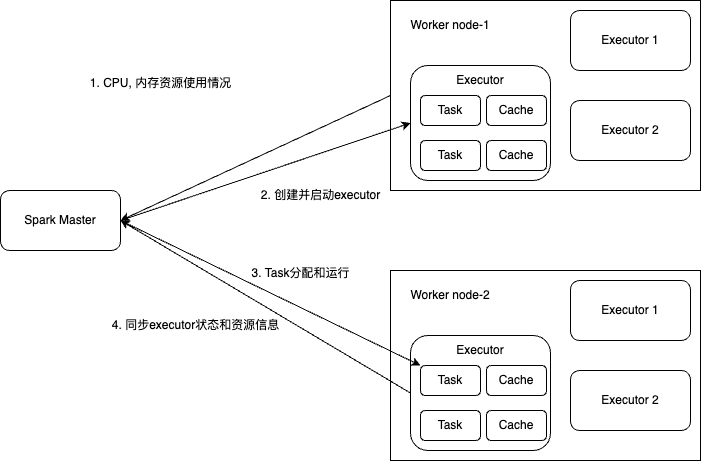

The diagram above was exported from draw.io. Its source (the exported page's mxGraphModel, read from the mxfile embedded in the PNG):
<mxGraphModel dx="1222" dy="676" grid="1" gridSize="10" guides="1" tooltips="1" connect="1" arrows="1" fold="1" page="1" pageScale="1" pageWidth="827" pageHeight="1169" math="0" shadow="0">
  <root>
    <mxCell id="0" />
    <mxCell id="1" parent="0" />
    <mxCell id="AjKNYu-slTz2etMY1FBH-1" value="Spark Master" style="rounded=1;whiteSpace=wrap;html=1;" vertex="1" parent="1">
      <mxGeometry x="40" y="300" width="120" height="60" as="geometry" />
    </mxCell>
    <mxCell id="AjKNYu-slTz2etMY1FBH-2" value="" style="rounded=0;whiteSpace=wrap;html=1;" vertex="1" parent="1">
      <mxGeometry x="430" y="110" width="310" height="190" as="geometry" />
    </mxCell>
    <mxCell id="AjKNYu-slTz2etMY1FBH-3" value="Worker node-1" style="text;html=1;align=center;verticalAlign=middle;whiteSpace=wrap;rounded=0;" vertex="1" parent="1">
      <mxGeometry x="440" y="120" width="100" height="30" as="geometry" />
    </mxCell>
    <mxCell id="AjKNYu-slTz2etMY1FBH-4" value="" style="rounded=1;whiteSpace=wrap;html=1;" vertex="1" parent="1">
      <mxGeometry x="450" y="175" width="140" height="115" as="geometry" />
    </mxCell>
    <mxCell id="AjKNYu-slTz2etMY1FBH-5" value="Executor" style="text;html=1;align=center;verticalAlign=middle;whiteSpace=wrap;rounded=0;" vertex="1" parent="1">
      <mxGeometry x="490" y="175" width="60" height="30" as="geometry" />
    </mxCell>
    <mxCell id="AjKNYu-slTz2etMY1FBH-6" value="Task&lt;span style=&quot;color: rgba(0, 0, 0, 0); font-family: monospace; font-size: 0px; text-align: start; text-wrap: nowrap;&quot;&gt;%3CmxGraphModel%3E%3Croot%3E%3CmxCell%20id%3D%220%22%2F%3E%3CmxCell%20id%3D%221%22%20parent%3D%220%22%2F%3E%3CmxCell%20id%3D%222%22%20value%3D%22%22%20style%3D%22endArrow%3Dclassic%3BstartArrow%3Dclassic%3Bhtml%3D1%3Brounded%3D0%3BentryX%3D0.04%3BentryY%3D0.964%3BentryDx%3D0%3BentryDy%3D0%3BentryPerimeter%3D0%3BexitX%3D1%3BexitY%3D0%3BexitDx%3D0%3BexitDy%3D0%3B%22%20edge%3D%221%22%20parent%3D%221%22%3E%3CmxGeometry%20width%3D%2250%22%20height%3D%2250%22%20relative%3D%221%22%20as%3D%22geometry%22%3E%3CmxPoint%20x%3D%22480%22%20y%3D%22260%22%20as%3D%22sourcePoint%22%2F%3E%3CmxPoint%20x%3D%22578%22%20y%3D%22205%22%20as%3D%22targetPoint%22%2F%3E%3C%2FmxGeometry%3E%3C%2FmxCell%3E%3C%2Froot%3E%3C%2FmxGraphModel%3E&lt;/span&gt;" style="rounded=1;whiteSpace=wrap;html=1;" vertex="1" parent="1">
      <mxGeometry x="460" y="205" width="60" height="30" as="geometry" />
    </mxCell>
    <mxCell id="AjKNYu-slTz2etMY1FBH-7" value="Task&lt;span style=&quot;color: rgba(0, 0, 0, 0); font-family: monospace; font-size: 0px; text-align: start; text-wrap: nowrap;&quot;&gt;%3CmxGraphModel%3E%3Croot%3E%3CmxCell%20id%3D%220%22%2F%3E%3CmxCell%20id%3D%221%22%20parent%3D%220%22%2F%3E%3CmxCell%20id%3D%222%22%20value%3D%22%22%20style%3D%22endArrow%3Dclassic%3BstartArrow%3Dclassic%3Bhtml%3D1%3Brounded%3D0%3BentryX%3D0.04%3BentryY%3D0.964%3BentryDx%3D0%3BentryDy%3D0%3BentryPerimeter%3D0%3BexitX%3D1%3BexitY%3D0%3BexitDx%3D0%3BexitDy%3D0%3B%22%20edge%3D%221%22%20parent%3D%221%22%3E%3CmxGeometry%20width%3D%2250%22%20height%3D%2250%22%20relative%3D%221%22%20as%3D%22geometry%22%3E%3CmxPoint%20x%3D%22480%22%20y%3D%22260%22%20as%3D%22sourcePoint%22%2F%3E%3CmxPoint%20x%3D%22578%22%20y%3D%22205%22%20as%3D%22targetPoint%22%2F%3E%3C%2FmxGeometry%3E%3C%2FmxCell%3E%3C%2Froot%3E%3C%2FmxGraphModel%3E&lt;/span&gt;" style="rounded=1;whiteSpace=wrap;html=1;" vertex="1" parent="1">
      <mxGeometry x="460" y="250" width="60" height="30" as="geometry" />
    </mxCell>
    <mxCell id="AjKNYu-slTz2etMY1FBH-8" value="Cache" style="rounded=1;whiteSpace=wrap;html=1;" vertex="1" parent="1">
      <mxGeometry x="526" y="205" width="60" height="30" as="geometry" />
    </mxCell>
    <mxCell id="AjKNYu-slTz2etMY1FBH-9" value="Cache" style="rounded=1;whiteSpace=wrap;html=1;" vertex="1" parent="1">
      <mxGeometry x="526" y="250" width="60" height="30" as="geometry" />
    </mxCell>
    <mxCell id="AjKNYu-slTz2etMY1FBH-10" value="Executor 1" style="rounded=1;whiteSpace=wrap;html=1;" vertex="1" parent="1">
      <mxGeometry x="610" y="120" width="120" height="60" as="geometry" />
    </mxCell>
    <mxCell id="AjKNYu-slTz2etMY1FBH-11" value="Executor 2" style="rounded=1;whiteSpace=wrap;html=1;" vertex="1" parent="1">
      <mxGeometry x="610" y="210" width="120" height="60" as="geometry" />
    </mxCell>
    <mxCell id="AjKNYu-slTz2etMY1FBH-22" value="" style="rounded=0;whiteSpace=wrap;html=1;" vertex="1" parent="1">
      <mxGeometry x="430" y="380" width="310" height="190" as="geometry" />
    </mxCell>
    <mxCell id="AjKNYu-slTz2etMY1FBH-23" value="Worker node-2" style="text;html=1;align=center;verticalAlign=middle;whiteSpace=wrap;rounded=0;" vertex="1" parent="1">
      <mxGeometry x="440" y="390" width="100" height="30" as="geometry" />
    </mxCell>
    <mxCell id="AjKNYu-slTz2etMY1FBH-24" value="" style="rounded=1;whiteSpace=wrap;html=1;" vertex="1" parent="1">
      <mxGeometry x="450" y="445" width="140" height="115" as="geometry" />
    </mxCell>
    <mxCell id="AjKNYu-slTz2etMY1FBH-25" value="Executor" style="text;html=1;align=center;verticalAlign=middle;whiteSpace=wrap;rounded=0;" vertex="1" parent="1">
      <mxGeometry x="490" y="445" width="60" height="30" as="geometry" />
    </mxCell>
    <mxCell id="AjKNYu-slTz2etMY1FBH-26" value="Task&lt;span style=&quot;color: rgba(0, 0, 0, 0); font-family: monospace; font-size: 0px; text-align: start; text-wrap: nowrap;&quot;&gt;%3CmxGraphModel%3E%3Croot%3E%3CmxCell%20id%3D%220%22%2F%3E%3CmxCell%20id%3D%221%22%20parent%3D%220%22%2F%3E%3CmxCell%20id%3D%222%22%20value%3D%22%22%20style%3D%22endArrow%3Dclassic%3BstartArrow%3Dclassic%3Bhtml%3D1%3Brounded%3D0%3BentryX%3D0.04%3BentryY%3D0.964%3BentryDx%3D0%3BentryDy%3D0%3BentryPerimeter%3D0%3BexitX%3D1%3BexitY%3D0%3BexitDx%3D0%3BexitDy%3D0%3B%22%20edge%3D%221%22%20parent%3D%221%22%3E%3CmxGeometry%20width%3D%2250%22%20height%3D%2250%22%20relative%3D%221%22%20as%3D%22geometry%22%3E%3CmxPoint%20x%3D%22480%22%20y%3D%22260%22%20as%3D%22sourcePoint%22%2F%3E%3CmxPoint%20x%3D%22578%22%20y%3D%22205%22%20as%3D%22targetPoint%22%2F%3E%3C%2FmxGeometry%3E%3C%2FmxCell%3E%3C%2Froot%3E%3C%2FmxGraphModel%3E&lt;/span&gt;" style="rounded=1;whiteSpace=wrap;html=1;" vertex="1" parent="1">
      <mxGeometry x="460" y="475" width="60" height="30" as="geometry" />
    </mxCell>
    <mxCell id="AjKNYu-slTz2etMY1FBH-27" value="Task&lt;span style=&quot;color: rgba(0, 0, 0, 0); font-family: monospace; font-size: 0px; text-align: start; text-wrap: nowrap;&quot;&gt;%3CmxGraphModel%3E%3Croot%3E%3CmxCell%20id%3D%220%22%2F%3E%3CmxCell%20id%3D%221%22%20parent%3D%220%22%2F%3E%3CmxCell%20id%3D%222%22%20value%3D%22%22%20style%3D%22endArrow%3Dclassic%3BstartArrow%3Dclassic%3Bhtml%3D1%3Brounded%3D0%3BentryX%3D0.04%3BentryY%3D0.964%3BentryDx%3D0%3BentryDy%3D0%3BentryPerimeter%3D0%3BexitX%3D1%3BexitY%3D0%3BexitDx%3D0%3BexitDy%3D0%3B%22%20edge%3D%221%22%20parent%3D%221%22%3E%3CmxGeometry%20width%3D%2250%22%20height%3D%2250%22%20relative%3D%221%22%20as%3D%22geometry%22%3E%3CmxPoint%20x%3D%22480%22%20y%3D%22260%22%20as%3D%22sourcePoint%22%2F%3E%3CmxPoint%20x%3D%22578%22%20y%3D%22205%22%20as%3D%22targetPoint%22%2F%3E%3C%2FmxGeometry%3E%3C%2FmxCell%3E%3C%2Froot%3E%3C%2FmxGraphModel%3E&lt;/span&gt;" style="rounded=1;whiteSpace=wrap;html=1;" vertex="1" parent="1">
      <mxGeometry x="460" y="520" width="60" height="30" as="geometry" />
    </mxCell>
    <mxCell id="AjKNYu-slTz2etMY1FBH-28" value="Cache" style="rounded=1;whiteSpace=wrap;html=1;" vertex="1" parent="1">
      <mxGeometry x="526" y="475" width="60" height="30" as="geometry" />
    </mxCell>
    <mxCell id="AjKNYu-slTz2etMY1FBH-29" value="Cache" style="rounded=1;whiteSpace=wrap;html=1;" vertex="1" parent="1">
      <mxGeometry x="526" y="520" width="60" height="30" as="geometry" />
    </mxCell>
    <mxCell id="AjKNYu-slTz2etMY1FBH-30" value="Executor 1" style="rounded=1;whiteSpace=wrap;html=1;" vertex="1" parent="1">
      <mxGeometry x="610" y="390" width="120" height="60" as="geometry" />
    </mxCell>
    <mxCell id="AjKNYu-slTz2etMY1FBH-31" value="Executor 2" style="rounded=1;whiteSpace=wrap;html=1;" vertex="1" parent="1">
      <mxGeometry x="610" y="480" width="120" height="60" as="geometry" />
    </mxCell>
    <mxCell id="AjKNYu-slTz2etMY1FBH-32" value="" style="endArrow=classic;html=1;rounded=0;entryX=1;entryY=0.5;entryDx=0;entryDy=0;exitX=0;exitY=0.5;exitDx=0;exitDy=0;" edge="1" parent="1" source="AjKNYu-slTz2etMY1FBH-2" target="AjKNYu-slTz2etMY1FBH-1">
      <mxGeometry width="50" height="50" relative="1" as="geometry">
        <mxPoint x="390" y="370" as="sourcePoint" />
        <mxPoint x="440" y="320" as="targetPoint" />
      </mxGeometry>
    </mxCell>
    <mxCell id="AjKNYu-slTz2etMY1FBH-33" value="1. CPU, 内存资源使用情况" style="text;html=1;align=center;verticalAlign=middle;resizable=0;points=[];autosize=1;strokeColor=none;fillColor=none;" vertex="1" parent="1">
      <mxGeometry x="120" y="178" width="160" height="30" as="geometry" />
    </mxCell>
    <mxCell id="AjKNYu-slTz2etMY1FBH-34" value="2. 创建并启动executor" style="text;html=1;align=center;verticalAlign=middle;resizable=0;points=[];autosize=1;strokeColor=none;fillColor=none;" vertex="1" parent="1">
      <mxGeometry x="290" y="290" width="140" height="30" as="geometry" />
    </mxCell>
    <mxCell id="AjKNYu-slTz2etMY1FBH-35" value="" style="endArrow=classic;html=1;rounded=0;entryX=0;entryY=0.5;entryDx=0;entryDy=0;" edge="1" parent="1" target="AjKNYu-slTz2etMY1FBH-4">
      <mxGeometry width="50" height="50" relative="1" as="geometry">
        <mxPoint x="160" y="330" as="sourcePoint" />
        <mxPoint x="170" y="340" as="targetPoint" />
      </mxGeometry>
    </mxCell>
    <mxCell id="AjKNYu-slTz2etMY1FBH-36" value="" style="endArrow=classic;html=1;rounded=0;exitX=1;exitY=0.5;exitDx=0;exitDy=0;entryX=0;entryY=0;entryDx=0;entryDy=0;" edge="1" parent="1" source="AjKNYu-slTz2etMY1FBH-1" target="AjKNYu-slTz2etMY1FBH-26">
      <mxGeometry width="50" height="50" relative="1" as="geometry">
        <mxPoint x="390" y="370" as="sourcePoint" />
        <mxPoint x="440" y="320" as="targetPoint" />
      </mxGeometry>
    </mxCell>
    <mxCell id="AjKNYu-slTz2etMY1FBH-37" value="3. Task分配和运行" style="text;html=1;align=center;verticalAlign=middle;resizable=0;points=[];autosize=1;strokeColor=none;fillColor=none;" vertex="1" parent="1">
      <mxGeometry x="280" y="368" width="120" height="30" as="geometry" />
    </mxCell>
    <mxCell id="AjKNYu-slTz2etMY1FBH-38" value="" style="endArrow=classic;html=1;rounded=0;exitX=0;exitY=0.5;exitDx=0;exitDy=0;entryX=1;entryY=0.5;entryDx=0;entryDy=0;" edge="1" parent="1" source="AjKNYu-slTz2etMY1FBH-24" target="AjKNYu-slTz2etMY1FBH-1">
      <mxGeometry width="50" height="50" relative="1" as="geometry">
        <mxPoint x="170" y="340" as="sourcePoint" />
        <mxPoint x="160" y="510" as="targetPoint" />
      </mxGeometry>
    </mxCell>
    <mxCell id="AjKNYu-slTz2etMY1FBH-39" value="4. 同步executor状态和资源信息" style="text;html=1;align=center;verticalAlign=middle;resizable=0;points=[];autosize=1;strokeColor=none;fillColor=none;" vertex="1" parent="1">
      <mxGeometry x="140" y="420" width="190" height="30" as="geometry" />
    </mxCell>
  </root>
</mxGraphModel>